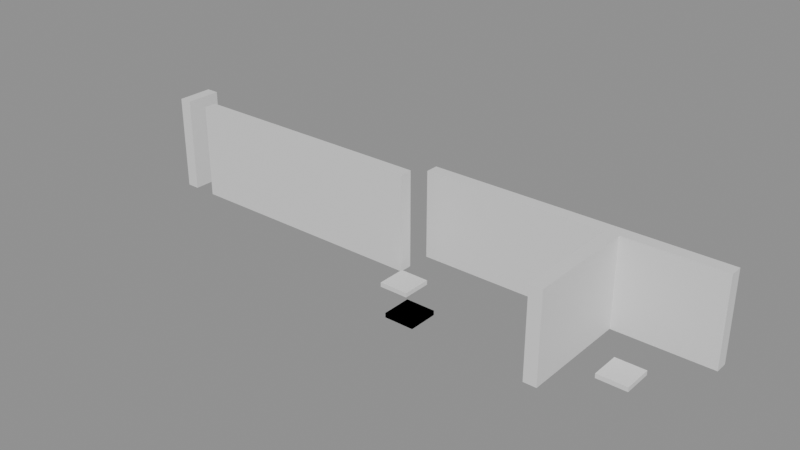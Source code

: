 # Source: building_lego.blend  (saved by Blender 5.0.119; exported with 4.5.12 LTS)
import bpy
from mathutils import Matrix  # noqa: F401  (used for matrix-valued properties, if any)

bpy.ops.wm.read_factory_settings(use_empty=True)
scene = bpy.context.scene
scene.name = 'Scene'

# ---- collections
col_01_paredes_externas = bpy.data.collections.new('01_Paredes_Externas'); scene.collection.children.link(col_01_paredes_externas)
col_02_paredes_internas = bpy.data.collections.new('02_Paredes_Internas'); scene.collection.children.link(col_02_paredes_internas)
col_04_moveis_decoracoes = bpy.data.collections.new('04_Moveis_Decoracoes'); scene.collection.children.link(col_04_moveis_decoracoes)

# ---- materials (node trees are filled in below, after node groups)
mat_mat_parede_externa = bpy.data.materials.new('Mat_Parede_Externa')
mat_mat_parede_interna = bpy.data.materials.new('Mat_Parede_Interna')
mat_mat_moveis = bpy.data.materials.new('Mat_Moveis')

# ---- material node trees
mat_mat_parede_externa.use_nodes = True; mat_mat_parede_externa.node_tree.nodes.clear()
_N = mat_mat_parede_externa.node_tree.nodes; _L = mat_mat_parede_externa.node_tree.links
n0 = _N.new('ShaderNodeBsdfPrincipled'); n0.name = 'BSDF - Pré-fundamentado'; n0.location = (-200, 100)
n1 = _N.new('ShaderNodeOutputMaterial'); n1.name = 'Saída de material'; n1.location = (200, 100)
_L.new(n0.outputs[0], n1.inputs[0])
n1.is_active_output = True
mat_mat_parede_interna.use_nodes = True; mat_mat_parede_interna.node_tree.nodes.clear()
_N = mat_mat_parede_interna.node_tree.nodes; _L = mat_mat_parede_interna.node_tree.links
n0 = _N.new('ShaderNodeBsdfPrincipled'); n0.name = 'BSDF - Pré-fundamentado'; n0.location = (-200, 100)
n1 = _N.new('ShaderNodeOutputMaterial'); n1.name = 'Saída de material'; n1.location = (200, 100)
_L.new(n0.outputs[0], n1.inputs[0])
n1.is_active_output = True
mat_mat_moveis.use_nodes = True; mat_mat_moveis.node_tree.nodes.clear()
_N = mat_mat_moveis.node_tree.nodes; _L = mat_mat_moveis.node_tree.links
n0 = _N.new('ShaderNodeBsdfPrincipled'); n0.name = 'BSDF - Pré-fundamentado'; n0.location = (-200, 100)
n1 = _N.new('ShaderNodeOutputMaterial'); n1.name = 'Saída de material'; n1.location = (200, 100)
_L.new(n0.outputs[0], n1.inputs[0])
n1.is_active_output = True

# ---- meshes
me_bloco_stone_wall_4264_536_z0 = bpy.data.meshes.new('Bloco_stone_wall_4264_536_z0')
me_bloco_stone_wall_4264_536_z0.from_pydata([(-0.5, -0.175, -1.2), (0.5, -0.175, -1.2), (0.5, 0.175, -1.2), (-0.5, 0.175, -1.2), (-0.5, -0.175, 1.2), (0.5, -0.175, 1.2), (0.5, 0.175, 1.2), (-0.5, 0.175, 1.2)], [], [(0, 1, 2, 3), (4, 7, 6, 5), (0, 4, 5, 1), (2, 6, 7, 3), (0, 3, 7, 4), (1, 5, 6, 2)])
me_bloco_stone_wall_4264_536_z0.materials.append(mat_mat_parede_externa)
me_bloco_stone_wall_4264_536_z0.update()
me_bloco_stone_wall_4265_536_z0 = bpy.data.meshes.new('Bloco_stone_wall_4265_536_z0')
me_bloco_stone_wall_4265_536_z0.from_pydata([(-0.5, -0.175, -1.2), (0.5, -0.175, -1.2), (0.5, 0.175, -1.2), (-0.5, 0.175, -1.2), (-0.5, -0.175, 1.2), (0.5, -0.175, 1.2), (0.5, 0.175, 1.2), (-0.5, 0.175, 1.2)], [], [(0, 1, 2, 3), (4, 7, 6, 5), (0, 4, 5, 1), (2, 6, 7, 3), (0, 3, 7, 4), (1, 5, 6, 2)])
me_bloco_stone_wall_4265_536_z0.materials.append(mat_mat_parede_externa)
me_bloco_stone_wall_4265_536_z0.update()
me_bloco_stone_wall_4266_536_z0 = bpy.data.meshes.new('Bloco_stone_wall_4266_536_z0')
me_bloco_stone_wall_4266_536_z0.from_pydata([(-0.5, -0.175, -1.2), (0.5, -0.175, -1.2), (0.5, 0.175, -1.2), (-0.5, 0.175, -1.2), (-0.5, -0.175, 1.2), (0.5, -0.175, 1.2), (0.5, 0.175, 1.2), (-0.5, 0.175, 1.2)], [], [(0, 1, 2, 3), (4, 7, 6, 5), (0, 4, 5, 1), (2, 6, 7, 3), (0, 3, 7, 4), (1, 5, 6, 2)])
me_bloco_stone_wall_4266_536_z0.materials.append(mat_mat_parede_externa)
me_bloco_stone_wall_4266_536_z0.update()
me_bloco_stone_wall_4267_536_z0 = bpy.data.meshes.new('Bloco_stone_wall_4267_536_z0')
me_bloco_stone_wall_4267_536_z0.from_pydata([(-0.5, -0.175, -1.2), (0.5, -0.175, -1.2), (0.5, 0.175, -1.2), (-0.5, 0.175, -1.2), (-0.5, -0.175, 1.2), (0.5, -0.175, 1.2), (0.5, 0.175, 1.2), (-0.5, 0.175, 1.2)], [], [(0, 1, 2, 3), (4, 7, 6, 5), (0, 4, 5, 1), (2, 6, 7, 3), (0, 3, 7, 4), (1, 5, 6, 2)])
me_bloco_stone_wall_4267_536_z0.materials.append(mat_mat_parede_externa)
me_bloco_stone_wall_4267_536_z0.update()
me_bloco_stone_wall_4268_536_z0 = bpy.data.meshes.new('Bloco_stone_wall_4268_536_z0')
me_bloco_stone_wall_4268_536_z0.from_pydata([(-0.5, -0.175, -1.2), (0.5, -0.175, -1.2), (0.5, 0.175, -1.2), (-0.5, 0.175, -1.2), (-0.5, -0.175, 1.2), (0.5, -0.175, 1.2), (0.5, 0.175, 1.2), (-0.5, 0.175, 1.2)], [], [(0, 1, 2, 3), (4, 7, 6, 5), (0, 4, 5, 1), (2, 6, 7, 3), (0, 3, 7, 4), (1, 5, 6, 2)])
me_bloco_stone_wall_4268_536_z0.materials.append(mat_mat_parede_externa)
me_bloco_stone_wall_4268_536_z0.update()
me_bloco_stone_wall_4269_536_z0 = bpy.data.meshes.new('Bloco_stone_wall_4269_536_z0')
me_bloco_stone_wall_4269_536_z0.from_pydata([(-0.5, -0.175, -1.2), (0.5, -0.175, -1.2), (0.5, 0.175, -1.2), (-0.5, 0.175, -1.2), (-0.5, -0.175, 1.2), (0.5, -0.175, 1.2), (0.5, 0.175, 1.2), (-0.5, 0.175, 1.2)], [], [(0, 1, 2, 3), (4, 7, 6, 5), (0, 4, 5, 1), (2, 6, 7, 3), (0, 3, 7, 4), (1, 5, 6, 2)])
me_bloco_stone_wall_4269_536_z0.materials.append(mat_mat_parede_externa)
me_bloco_stone_wall_4269_536_z0.update()
me_bloco_stone_wall_4270_536_z0 = bpy.data.meshes.new('Bloco_stone_wall_4270_536_z0')
me_bloco_stone_wall_4270_536_z0.from_pydata([(-0.5, -0.175, -1.2), (0.5, -0.175, -1.2), (0.5, 0.175, -1.2), (-0.5, 0.175, -1.2), (-0.5, -0.175, 1.2), (0.5, -0.175, 1.2), (0.5, 0.175, 1.2), (-0.5, 0.175, 1.2)], [], [(0, 1, 2, 3), (4, 7, 6, 5), (0, 4, 5, 1), (2, 6, 7, 3), (0, 3, 7, 4), (1, 5, 6, 2)])
me_bloco_stone_wall_4270_536_z0.materials.append(mat_mat_parede_externa)
me_bloco_stone_wall_4270_536_z0.update()
me_bloco_stone_wall_4271_536_z0 = bpy.data.meshes.new('Bloco_stone_wall_4271_536_z0')
me_bloco_stone_wall_4271_536_z0.from_pydata([(-0.5, -0.175, -1.2), (0.5, -0.175, -1.2), (0.5, 0.175, -1.2), (-0.5, 0.175, -1.2), (-0.5, -0.175, 1.2), (0.5, -0.175, 1.2), (0.5, 0.175, 1.2), (-0.5, 0.175, 1.2)], [], [(0, 1, 2, 3), (4, 7, 6, 5), (0, 4, 5, 1), (2, 6, 7, 3), (0, 3, 7, 4), (1, 5, 6, 2)])
me_bloco_stone_wall_4271_536_z0.materials.append(mat_mat_parede_externa)
me_bloco_stone_wall_4271_536_z0.update()
me_bloco_dungeon_wall_4256_535_z0 = bpy.data.meshes.new('Bloco_dungeon_wall_4256_535_z0')
me_bloco_dungeon_wall_4256_535_z0.from_pydata([(-0.175, -0.5, -1.32), (0.175, -0.5, -1.32), (0.175, 0.5, -1.32), (-0.175, 0.5, -1.32), (-0.175, -0.5, 1.32), (0.175, -0.5, 1.32), (0.175, 0.5, 1.32), (-0.175, 0.5, 1.32)], [], [(0, 1, 2, 3), (4, 7, 6, 5), (0, 4, 5, 1), (2, 6, 7, 3), (0, 3, 7, 4), (1, 5, 6, 2)])
me_bloco_dungeon_wall_4256_535_z0.materials.append(mat_mat_parede_externa)
me_bloco_dungeon_wall_4256_535_z0.update()
me_bloco_dungeon_wall_4257_535_z0 = bpy.data.meshes.new('Bloco_dungeon_wall_4257_535_z0')
me_bloco_dungeon_wall_4257_535_z0.from_pydata([(-0.5, -0.175, -1.32), (0.5, -0.175, -1.32), (0.5, 0.175, -1.32), (-0.5, 0.175, -1.32), (-0.5, -0.175, 1.32), (0.5, -0.175, 1.32), (0.5, 0.175, 1.32), (-0.5, 0.175, 1.32)], [], [(0, 1, 2, 3), (4, 7, 6, 5), (0, 4, 5, 1), (2, 6, 7, 3), (0, 3, 7, 4), (1, 5, 6, 2)])
me_bloco_dungeon_wall_4257_535_z0.materials.append(mat_mat_parede_interna)
me_bloco_dungeon_wall_4257_535_z0.update()
me_bloco_dungeon_wall_4258_535_z0 = bpy.data.meshes.new('Bloco_dungeon_wall_4258_535_z0')
me_bloco_dungeon_wall_4258_535_z0.from_pydata([(-0.5, -0.175, -1.32), (0.5, -0.175, -1.32), (0.5, 0.175, -1.32), (-0.5, 0.175, -1.32), (-0.5, -0.175, 1.32), (0.5, -0.175, 1.32), (0.5, 0.175, 1.32), (-0.5, 0.175, 1.32)], [], [(0, 1, 2, 3), (4, 7, 6, 5), (0, 4, 5, 1), (2, 6, 7, 3), (0, 3, 7, 4), (1, 5, 6, 2)])
me_bloco_dungeon_wall_4258_535_z0.materials.append(mat_mat_parede_interna)
me_bloco_dungeon_wall_4258_535_z0.update()
me_bloco_dungeon_wall_4259_535_z0 = bpy.data.meshes.new('Bloco_dungeon_wall_4259_535_z0')
me_bloco_dungeon_wall_4259_535_z0.from_pydata([(-0.5, -0.175, -1.32), (0.5, -0.175, -1.32), (0.5, 0.175, -1.32), (-0.5, 0.175, -1.32), (-0.5, -0.175, 1.32), (0.5, -0.175, 1.32), (0.5, 0.175, 1.32), (-0.5, 0.175, 1.32)], [], [(0, 1, 2, 3), (4, 7, 6, 5), (0, 4, 5, 1), (2, 6, 7, 3), (0, 3, 7, 4), (1, 5, 6, 2)])
me_bloco_dungeon_wall_4259_535_z0.materials.append(mat_mat_parede_interna)
me_bloco_dungeon_wall_4259_535_z0.update()
me_bloco_dungeon_wall_4260_535_z0 = bpy.data.meshes.new('Bloco_dungeon_wall_4260_535_z0')
me_bloco_dungeon_wall_4260_535_z0.from_pydata([(-0.5, -0.175, -1.32), (0.5, -0.175, -1.32), (0.5, 0.175, -1.32), (-0.5, 0.175, -1.32), (-0.5, -0.175, 1.32), (0.5, -0.175, 1.32), (0.5, 0.175, 1.32), (-0.5, 0.175, 1.32)], [], [(0, 1, 2, 3), (4, 7, 6, 5), (0, 4, 5, 1), (2, 6, 7, 3), (0, 3, 7, 4), (1, 5, 6, 2)])
me_bloco_dungeon_wall_4260_535_z0.materials.append(mat_mat_parede_interna)
me_bloco_dungeon_wall_4260_535_z0.update()
me_bloco_dungeon_wall_4261_535_z0 = bpy.data.meshes.new('Bloco_dungeon_wall_4261_535_z0')
me_bloco_dungeon_wall_4261_535_z0.from_pydata([(-0.5, -0.175, -1.32), (0.5, -0.175, -1.32), (0.5, 0.175, -1.32), (-0.5, 0.175, -1.32), (-0.5, -0.175, 1.32), (0.5, -0.175, 1.32), (0.5, 0.175, 1.32), (-0.5, 0.175, 1.32)], [], [(0, 1, 2, 3), (4, 7, 6, 5), (0, 4, 5, 1), (2, 6, 7, 3), (0, 3, 7, 4), (1, 5, 6, 2)])
me_bloco_dungeon_wall_4261_535_z0.materials.append(mat_mat_parede_interna)
me_bloco_dungeon_wall_4261_535_z0.update()
me_bloco_dungeon_wall_4262_535_z0 = bpy.data.meshes.new('Bloco_dungeon_wall_4262_535_z0')
me_bloco_dungeon_wall_4262_535_z0.from_pydata([(-0.5, -0.175, -1.32), (0.5, -0.175, -1.32), (0.5, 0.175, -1.32), (-0.5, 0.175, -1.32), (-0.5, -0.175, 1.32), (0.5, -0.175, 1.32), (0.5, 0.175, 1.32), (-0.5, 0.175, 1.32)], [], [(0, 1, 2, 3), (4, 7, 6, 5), (0, 4, 5, 1), (2, 6, 7, 3), (0, 3, 7, 4), (1, 5, 6, 2)])
me_bloco_dungeon_wall_4262_535_z0.materials.append(mat_mat_parede_interna)
me_bloco_dungeon_wall_4262_535_z0.update()
me_bloco_dungeon_wall_4263_535_z0 = bpy.data.meshes.new('Bloco_dungeon_wall_4263_535_z0')
me_bloco_dungeon_wall_4263_535_z0.from_pydata([(-0.5, -0.175, -1.32), (0.5, -0.175, -1.32), (0.5, 0.175, -1.32), (-0.5, 0.175, -1.32), (-0.5, -0.175, 1.32), (0.5, -0.175, 1.32), (0.5, 0.175, 1.32), (-0.5, 0.175, 1.32)], [], [(0, 1, 2, 3), (4, 7, 6, 5), (0, 4, 5, 1), (2, 6, 7, 3), (0, 3, 7, 4), (1, 5, 6, 2)])
me_bloco_dungeon_wall_4263_535_z0.materials.append(mat_mat_parede_interna)
me_bloco_dungeon_wall_4263_535_z0.update()
me_bloco_stone_wall_4269_533_z0 = bpy.data.meshes.new('Bloco_stone_wall_4269_533_z0')
me_bloco_stone_wall_4269_533_z0.from_pydata([(-0.175, -0.5, -1.2), (0.175, -0.5, -1.2), (0.175, 0.5, -1.2), (-0.175, 0.5, -1.2), (-0.175, -0.5, 1.2), (0.175, -0.5, 1.2), (0.175, 0.5, 1.2), (-0.175, 0.5, 1.2)], [], [(0, 1, 2, 3), (4, 7, 6, 5), (0, 4, 5, 1), (2, 6, 7, 3), (0, 3, 7, 4), (1, 5, 6, 2)])
me_bloco_stone_wall_4269_533_z0.materials.append(mat_mat_parede_interna)
me_bloco_stone_wall_4269_533_z0.update()
me_bloco_stone_wall_4269_534_z0 = bpy.data.meshes.new('Bloco_stone_wall_4269_534_z0')
me_bloco_stone_wall_4269_534_z0.from_pydata([(-0.175, -0.5, -1.2), (0.175, -0.5, -1.2), (0.175, 0.5, -1.2), (-0.175, 0.5, -1.2), (-0.175, -0.5, 1.2), (0.175, -0.5, 1.2), (0.175, 0.5, 1.2), (-0.175, 0.5, 1.2)], [], [(0, 1, 2, 3), (4, 7, 6, 5), (0, 4, 5, 1), (2, 6, 7, 3), (0, 3, 7, 4), (1, 5, 6, 2)])
me_bloco_stone_wall_4269_534_z0.materials.append(mat_mat_parede_interna)
me_bloco_stone_wall_4269_534_z0.update()
me_bloco_stone_wall_4269_535_z0 = bpy.data.meshes.new('Bloco_stone_wall_4269_535_z0')
me_bloco_stone_wall_4269_535_z0.from_pydata([(-0.175, -0.5, -1.2), (0.175, -0.5, -1.2), (0.175, 0.5, -1.2), (-0.175, 0.5, -1.2), (-0.175, -0.5, 1.2), (0.175, -0.5, 1.2), (0.175, 0.5, 1.2), (-0.175, 0.5, 1.2)], [], [(0, 1, 2, 3), (4, 7, 6, 5), (0, 4, 5, 1), (2, 6, 7, 3), (0, 3, 7, 4), (1, 5, 6, 2)])
me_bloco_stone_wall_4269_535_z0.materials.append(mat_mat_parede_interna)
me_bloco_stone_wall_4269_535_z0.update()
me_movel_statue_4257_536_z0 = bpy.data.meshes.new('Movel_statue_4257_536_z0')
me_movel_statue_4257_536_z0.from_pydata([(-0.4, -0.4, -0.6), (0.4, -0.4, -0.6), (0.4, 0.4, -0.6), (-0.4, 0.4, -0.6), (-0.4, -0.4, 0.6), (0.4, -0.4, 0.6), (0.4, 0.4, 0.6), (-0.4, 0.4, 0.6)], [], [(0, 1, 2, 3), (4, 7, 6, 5), (0, 4, 5, 1), (2, 6, 7, 3), (0, 3, 7, 4), (1, 5, 6, 2)])
me_movel_statue_4257_536_z0.materials.append(mat_mat_moveis)
me_movel_statue_4257_536_z0.update()
me_movel_small_web_4258_536_z0 = bpy.data.meshes.new('Movel_small_web_4258_536_z0')
me_movel_small_web_4258_536_z0.from_pydata([(-0.4, -0.4, -0.06), (0.4, -0.4, -0.06), (0.4, 0.4, -0.06), (-0.4, 0.4, -0.06), (-0.4, -0.4, 0.06), (0.4, -0.4, 0.06), (0.4, 0.4, 0.06), (-0.4, 0.4, 0.06)], [], [(0, 1, 2, 3), (4, 7, 6, 5), (0, 4, 5, 1), (2, 6, 7, 3), (0, 3, 7, 4), (1, 5, 6, 2)])
me_movel_small_web_4258_536_z0.materials.append(mat_mat_moveis)
me_movel_small_web_4258_536_z0.update()
me_movel_bones_4265_533_z0 = bpy.data.meshes.new('Movel_bones_4265_533_z0')
me_movel_bones_4265_533_z0.from_pydata([(-0.4, -0.4, -0.06), (0.4, -0.4, -0.06), (0.4, 0.4, -0.06), (-0.4, 0.4, -0.06), (-0.4, -0.4, 0.06), (0.4, -0.4, 0.06), (0.4, 0.4, 0.06), (-0.4, 0.4, 0.06)], [], [(0, 1, 2, 3), (4, 7, 6, 5), (0, 4, 5, 1), (2, 6, 7, 3), (0, 3, 7, 4), (1, 5, 6, 2)])
me_movel_bones_4265_533_z0.materials.append(mat_mat_moveis)
me_movel_bones_4265_533_z0.update()
me_movel_web_4265_533_z0 = bpy.data.meshes.new('Movel_web_4265_533_z0')
me_movel_web_4265_533_z0.from_pydata([(-0.4, -0.4, -0.06), (0.4, -0.4, -0.06), (0.4, 0.4, -0.06), (-0.4, 0.4, -0.06), (-0.4, -0.4, 0.06), (0.4, -0.4, 0.06), (0.4, 0.4, 0.06), (-0.4, 0.4, 0.06)], [], [(0, 1, 2, 3), (4, 7, 6, 5), (0, 4, 5, 1), (2, 6, 7, 3), (0, 3, 7, 4), (1, 5, 6, 2)])
me_movel_web_4265_533_z0.materials.append(mat_mat_moveis)
me_movel_web_4265_533_z0.update()
me_movel_web_4264_534_z0 = bpy.data.meshes.new('Movel_web_4264_534_z0')
me_movel_web_4264_534_z0.from_pydata([(-0.4, -0.4, -0.06), (0.4, -0.4, -0.06), (0.4, 0.4, -0.06), (-0.4, 0.4, -0.06), (-0.4, -0.4, 0.06), (0.4, -0.4, 0.06), (0.4, 0.4, 0.06), (-0.4, 0.4, 0.06)], [], [(0, 1, 2, 3), (4, 7, 6, 5), (0, 4, 5, 1), (2, 6, 7, 3), (0, 3, 7, 4), (1, 5, 6, 2)])
me_movel_web_4264_534_z0.materials.append(mat_mat_moveis)
me_movel_web_4264_534_z0.update()
me_movel_small_web_4270_534_z0 = bpy.data.meshes.new('Movel_small_web_4270_534_z0')
me_movel_small_web_4270_534_z0.from_pydata([(-0.4, -0.4, -0.06), (0.4, -0.4, -0.06), (0.4, 0.4, -0.06), (-0.4, 0.4, -0.06), (-0.4, -0.4, 0.06), (0.4, -0.4, 0.06), (0.4, 0.4, 0.06), (-0.4, 0.4, 0.06)], [], [(0, 1, 2, 3), (4, 7, 6, 5), (0, 4, 5, 1), (2, 6, 7, 3), (0, 3, 7, 4), (1, 5, 6, 2)])
me_movel_small_web_4270_534_z0.materials.append(mat_mat_moveis)
me_movel_small_web_4270_534_z0.update()

# ---- objects
ob_parede_externa_sul_y536_x4264_4271 = bpy.data.objects.new('Parede_Externa_Sul_Y536_X4264_4271', None)
ob_bloco_stone_wall_4264_536_z0 = bpy.data.objects.new('Bloco_stone_wall_4264_536_z0', me_bloco_stone_wall_4264_536_z0)
ob_bloco_stone_wall_4265_536_z0 = bpy.data.objects.new('Bloco_stone_wall_4265_536_z0', me_bloco_stone_wall_4265_536_z0)
ob_bloco_stone_wall_4266_536_z0 = bpy.data.objects.new('Bloco_stone_wall_4266_536_z0', me_bloco_stone_wall_4266_536_z0)
ob_bloco_stone_wall_4267_536_z0 = bpy.data.objects.new('Bloco_stone_wall_4267_536_z0', me_bloco_stone_wall_4267_536_z0)
ob_bloco_stone_wall_4268_536_z0 = bpy.data.objects.new('Bloco_stone_wall_4268_536_z0', me_bloco_stone_wall_4268_536_z0)
ob_bloco_stone_wall_4269_536_z0 = bpy.data.objects.new('Bloco_stone_wall_4269_536_z0', me_bloco_stone_wall_4269_536_z0)
ob_bloco_stone_wall_4270_536_z0 = bpy.data.objects.new('Bloco_stone_wall_4270_536_z0', me_bloco_stone_wall_4270_536_z0)
ob_bloco_stone_wall_4271_536_z0 = bpy.data.objects.new('Bloco_stone_wall_4271_536_z0', me_bloco_stone_wall_4271_536_z0)
ob_parede_externa_oeste_x4256_y535_535 = bpy.data.objects.new('Parede_Externa_Oeste_X4256_Y535_535', None)
ob_bloco_dungeon_wall_4256_535_z0 = bpy.data.objects.new('Bloco_dungeon_wall_4256_535_z0', me_bloco_dungeon_wall_4256_535_z0)
ob_parede_interna_ew_01_y535_x4257_4263 = bpy.data.objects.new('Parede_Interna_EW_01_Y535_X4257_4263', None)
ob_bloco_dungeon_wall_4257_535_z0 = bpy.data.objects.new('Bloco_dungeon_wall_4257_535_z0', me_bloco_dungeon_wall_4257_535_z0)
ob_bloco_dungeon_wall_4258_535_z0 = bpy.data.objects.new('Bloco_dungeon_wall_4258_535_z0', me_bloco_dungeon_wall_4258_535_z0)
ob_bloco_dungeon_wall_4259_535_z0 = bpy.data.objects.new('Bloco_dungeon_wall_4259_535_z0', me_bloco_dungeon_wall_4259_535_z0)
ob_bloco_dungeon_wall_4260_535_z0 = bpy.data.objects.new('Bloco_dungeon_wall_4260_535_z0', me_bloco_dungeon_wall_4260_535_z0)
ob_bloco_dungeon_wall_4261_535_z0 = bpy.data.objects.new('Bloco_dungeon_wall_4261_535_z0', me_bloco_dungeon_wall_4261_535_z0)
ob_bloco_dungeon_wall_4262_535_z0 = bpy.data.objects.new('Bloco_dungeon_wall_4262_535_z0', me_bloco_dungeon_wall_4262_535_z0)
ob_bloco_dungeon_wall_4263_535_z0 = bpy.data.objects.new('Bloco_dungeon_wall_4263_535_z0', me_bloco_dungeon_wall_4263_535_z0)
ob_parede_interna_ns_04_x4269_y533_535 = bpy.data.objects.new('Parede_Interna_NS_04_X4269_Y533_535', None)
ob_bloco_stone_wall_4269_533_z0 = bpy.data.objects.new('Bloco_stone_wall_4269_533_z0', me_bloco_stone_wall_4269_533_z0)
ob_bloco_stone_wall_4269_534_z0 = bpy.data.objects.new('Bloco_stone_wall_4269_534_z0', me_bloco_stone_wall_4269_534_z0)
ob_bloco_stone_wall_4269_535_z0 = bpy.data.objects.new('Bloco_stone_wall_4269_535_z0', me_bloco_stone_wall_4269_535_z0)
ob_moveis_decoracoes = bpy.data.objects.new('Moveis_Decoracoes', None)
ob_movel_statue_4257_536_z0 = bpy.data.objects.new('Movel_statue_4257_536_z0', me_movel_statue_4257_536_z0)
ob_movel_small_web_4258_536_z0 = bpy.data.objects.new('Movel_small_web_4258_536_z0', me_movel_small_web_4258_536_z0)
ob_movel_bones_4265_533_z0 = bpy.data.objects.new('Movel_bones_4265_533_z0', me_movel_bones_4265_533_z0)
ob_movel_web_4265_533_z0 = bpy.data.objects.new('Movel_web_4265_533_z0', me_movel_web_4265_533_z0)
ob_movel_web_4264_534_z0 = bpy.data.objects.new('Movel_web_4264_534_z0', me_movel_web_4264_534_z0)
ob_movel_small_web_4270_534_z0 = bpy.data.objects.new('Movel_small_web_4270_534_z0', me_movel_small_web_4270_534_z0)

# ---- transforms, parenting, visibility, modifiers, constraints
ob_parede_externa_sul_y536_x4264_4271.location = (4.0, 1.5, 0.0)
ob_parede_externa_sul_y536_x4264_4271.empty_display_type = 'CUBE'
ob_bloco_stone_wall_4264_536_z0.parent = ob_parede_externa_sul_y536_x4264_4271
ob_bloco_stone_wall_4264_536_z0.matrix_parent_inverse = Matrix(((1.0, -0.0, 0.0, -4.0), (-0.0, 1.0, -0.0, -1.5), (0.0, -0.0, 1.0, -0.0), (-0.0, 0.0, -0.0, 1.0)))
ob_bloco_stone_wall_4264_536_z0.location = (0.5, 1.175, 1.2)
ob_bloco_stone_wall_4265_536_z0.parent = ob_parede_externa_sul_y536_x4264_4271
ob_bloco_stone_wall_4265_536_z0.matrix_parent_inverse = Matrix(((1.0, -0.0, 0.0, -4.0), (-0.0, 1.0, -0.0, -1.5), (0.0, -0.0, 1.0, -0.0), (-0.0, 0.0, -0.0, 1.0)))
ob_bloco_stone_wall_4265_536_z0.location = (1.5, 1.175, 1.2)
ob_bloco_stone_wall_4266_536_z0.parent = ob_parede_externa_sul_y536_x4264_4271
ob_bloco_stone_wall_4266_536_z0.matrix_parent_inverse = Matrix(((1.0, -0.0, 0.0, -4.0), (-0.0, 1.0, -0.0, -1.5), (0.0, -0.0, 1.0, -0.0), (-0.0, 0.0, -0.0, 1.0)))
ob_bloco_stone_wall_4266_536_z0.location = (2.5, 1.175, 1.2)
ob_bloco_stone_wall_4267_536_z0.parent = ob_parede_externa_sul_y536_x4264_4271
ob_bloco_stone_wall_4267_536_z0.matrix_parent_inverse = Matrix(((1.0, -0.0, 0.0, -4.0), (-0.0, 1.0, -0.0, -1.5), (0.0, -0.0, 1.0, -0.0), (-0.0, 0.0, -0.0, 1.0)))
ob_bloco_stone_wall_4267_536_z0.location = (3.5, 1.175, 1.2)
ob_bloco_stone_wall_4268_536_z0.parent = ob_parede_externa_sul_y536_x4264_4271
ob_bloco_stone_wall_4268_536_z0.matrix_parent_inverse = Matrix(((1.0, -0.0, 0.0, -4.0), (-0.0, 1.0, -0.0, -1.5), (0.0, -0.0, 1.0, -0.0), (-0.0, 0.0, -0.0, 1.0)))
ob_bloco_stone_wall_4268_536_z0.location = (4.5, 1.175, 1.2)
ob_bloco_stone_wall_4269_536_z0.parent = ob_parede_externa_sul_y536_x4264_4271
ob_bloco_stone_wall_4269_536_z0.matrix_parent_inverse = Matrix(((1.0, -0.0, 0.0, -4.0), (-0.0, 1.0, -0.0, -1.5), (0.0, -0.0, 1.0, -0.0), (-0.0, 0.0, -0.0, 1.0)))
ob_bloco_stone_wall_4269_536_z0.location = (5.5, 1.175, 1.2)
ob_bloco_stone_wall_4270_536_z0.parent = ob_parede_externa_sul_y536_x4264_4271
ob_bloco_stone_wall_4270_536_z0.matrix_parent_inverse = Matrix(((1.0, -0.0, 0.0, -4.0), (-0.0, 1.0, -0.0, -1.5), (0.0, -0.0, 1.0, -0.0), (-0.0, 0.0, -0.0, 1.0)))
ob_bloco_stone_wall_4270_536_z0.location = (6.5, 1.175, 1.2)
ob_bloco_stone_wall_4271_536_z0.parent = ob_parede_externa_sul_y536_x4264_4271
ob_bloco_stone_wall_4271_536_z0.matrix_parent_inverse = Matrix(((1.0, -0.0, 0.0, -4.0), (-0.0, 1.0, -0.0, -1.5), (0.0, -0.0, 1.0, -0.0), (-0.0, 0.0, -0.0, 1.0)))
ob_bloco_stone_wall_4271_536_z0.location = (7.5, 1.175, 1.2)
ob_parede_externa_oeste_x4256_y535_535.location = (-7.5, 0.5, 0.0)
ob_parede_externa_oeste_x4256_y535_535.empty_display_type = 'CUBE'
ob_bloco_dungeon_wall_4256_535_z0.parent = ob_parede_externa_oeste_x4256_y535_535
ob_bloco_dungeon_wall_4256_535_z0.matrix_parent_inverse = Matrix(((1.0, -0.0, 0.0, 7.5), (-0.0, 1.0, -0.0, -0.5), (0.0, -0.0, 1.0, -0.0), (-0.0, 0.0, -0.0, 1.0)))
ob_bloco_dungeon_wall_4256_535_z0.location = (-7.825, 0.5, 1.32)
ob_parede_interna_ew_01_y535_x4257_4263.location = (-3.5, 0.5, 0.0)
ob_parede_interna_ew_01_y535_x4257_4263.empty_display_type = 'CUBE'
ob_bloco_dungeon_wall_4257_535_z0.parent = ob_parede_interna_ew_01_y535_x4257_4263
ob_bloco_dungeon_wall_4257_535_z0.matrix_parent_inverse = Matrix(((1.0, -0.0, 0.0, 3.5), (-0.0, 1.0, -0.0, -0.5), (0.0, -0.0, 1.0, -0.0), (-0.0, 0.0, -0.0, 1.0)))
ob_bloco_dungeon_wall_4257_535_z0.location = (-6.5, 0.175, 1.32)
ob_bloco_dungeon_wall_4258_535_z0.parent = ob_parede_interna_ew_01_y535_x4257_4263
ob_bloco_dungeon_wall_4258_535_z0.matrix_parent_inverse = Matrix(((1.0, -0.0, 0.0, 3.5), (-0.0, 1.0, -0.0, -0.5), (0.0, -0.0, 1.0, -0.0), (-0.0, 0.0, -0.0, 1.0)))
ob_bloco_dungeon_wall_4258_535_z0.location = (-5.5, 0.175, 1.32)
ob_bloco_dungeon_wall_4259_535_z0.parent = ob_parede_interna_ew_01_y535_x4257_4263
ob_bloco_dungeon_wall_4259_535_z0.matrix_parent_inverse = Matrix(((1.0, -0.0, 0.0, 3.5), (-0.0, 1.0, -0.0, -0.5), (0.0, -0.0, 1.0, -0.0), (-0.0, 0.0, -0.0, 1.0)))
ob_bloco_dungeon_wall_4259_535_z0.location = (-4.5, 0.175, 1.32)
ob_bloco_dungeon_wall_4260_535_z0.parent = ob_parede_interna_ew_01_y535_x4257_4263
ob_bloco_dungeon_wall_4260_535_z0.matrix_parent_inverse = Matrix(((1.0, -0.0, 0.0, 3.5), (-0.0, 1.0, -0.0, -0.5), (0.0, -0.0, 1.0, -0.0), (-0.0, 0.0, -0.0, 1.0)))
ob_bloco_dungeon_wall_4260_535_z0.location = (-3.5, 0.175, 1.32)
ob_bloco_dungeon_wall_4261_535_z0.parent = ob_parede_interna_ew_01_y535_x4257_4263
ob_bloco_dungeon_wall_4261_535_z0.matrix_parent_inverse = Matrix(((1.0, -0.0, 0.0, 3.5), (-0.0, 1.0, -0.0, -0.5), (0.0, -0.0, 1.0, -0.0), (-0.0, 0.0, -0.0, 1.0)))
ob_bloco_dungeon_wall_4261_535_z0.location = (-2.5, 0.175, 1.32)
ob_bloco_dungeon_wall_4262_535_z0.parent = ob_parede_interna_ew_01_y535_x4257_4263
ob_bloco_dungeon_wall_4262_535_z0.matrix_parent_inverse = Matrix(((1.0, -0.0, 0.0, 3.5), (-0.0, 1.0, -0.0, -0.5), (0.0, -0.0, 1.0, -0.0), (-0.0, 0.0, -0.0, 1.0)))
ob_bloco_dungeon_wall_4262_535_z0.location = (-1.5, 0.175, 1.32)
ob_bloco_dungeon_wall_4263_535_z0.parent = ob_parede_interna_ew_01_y535_x4257_4263
ob_bloco_dungeon_wall_4263_535_z0.matrix_parent_inverse = Matrix(((1.0, -0.0, 0.0, 3.5), (-0.0, 1.0, -0.0, -0.5), (0.0, -0.0, 1.0, -0.0), (-0.0, 0.0, -0.0, 1.0)))
ob_bloco_dungeon_wall_4263_535_z0.location = (-0.5, 0.175, 1.32)
ob_parede_interna_ns_04_x4269_y533_535.location = (5.5, -0.5, 0.0)
ob_parede_interna_ns_04_x4269_y533_535.empty_display_type = 'CUBE'
ob_bloco_stone_wall_4269_533_z0.parent = ob_parede_interna_ns_04_x4269_y533_535
ob_bloco_stone_wall_4269_533_z0.matrix_parent_inverse = Matrix(((1.0, -0.0, 0.0, -5.5), (-0.0, 1.0, -0.0, 0.5), (0.0, -0.0, 1.0, -0.0), (-0.0, 0.0, -0.0, 1.0)))
ob_bloco_stone_wall_4269_533_z0.location = (5.175, -1.5, 1.2)
ob_bloco_stone_wall_4269_534_z0.parent = ob_parede_interna_ns_04_x4269_y533_535
ob_bloco_stone_wall_4269_534_z0.matrix_parent_inverse = Matrix(((1.0, -0.0, 0.0, -5.5), (-0.0, 1.0, -0.0, 0.5), (0.0, -0.0, 1.0, -0.0), (-0.0, 0.0, -0.0, 1.0)))
ob_bloco_stone_wall_4269_534_z0.location = (5.175, -0.5, 1.2)
ob_bloco_stone_wall_4269_535_z0.parent = ob_parede_interna_ns_04_x4269_y533_535
ob_bloco_stone_wall_4269_535_z0.matrix_parent_inverse = Matrix(((1.0, -0.0, 0.0, -5.5), (-0.0, 1.0, -0.0, 0.5), (0.0, -0.0, 1.0, -0.0), (-0.0, 0.0, -0.0, 1.0)))
ob_bloco_stone_wall_4269_535_z0.location = (5.175, 0.5, 1.2)
ob_moveis_decoracoes.location = (0.0, 0.0, 0.0)
ob_moveis_decoracoes.empty_display_type = 'CUBE'
ob_movel_statue_4257_536_z0.parent = ob_moveis_decoracoes
ob_movel_statue_4257_536_z0.location = (-6.5, 1.5, 0.6)
ob_movel_small_web_4258_536_z0.parent = ob_moveis_decoracoes
ob_movel_small_web_4258_536_z0.location = (-5.5, 1.5, 0.06)
ob_movel_bones_4265_533_z0.parent = ob_moveis_decoracoes
ob_movel_bones_4265_533_z0.location = (1.5, -1.5, 0.06)
ob_movel_web_4265_533_z0.parent = ob_moveis_decoracoes
ob_movel_web_4265_533_z0.location = (1.5, -1.5, 0.06)
ob_movel_web_4264_534_z0.parent = ob_moveis_decoracoes
ob_movel_web_4264_534_z0.location = (0.5, -0.5, 0.06)
ob_movel_small_web_4270_534_z0.parent = ob_moveis_decoracoes
ob_movel_small_web_4270_534_z0.location = (6.5, -0.5, 0.06)

# ---- collection membership
col_01_paredes_externas.objects.link(ob_parede_externa_sul_y536_x4264_4271)
col_01_paredes_externas.objects.link(ob_bloco_stone_wall_4264_536_z0)
col_01_paredes_externas.objects.link(ob_bloco_stone_wall_4265_536_z0)
col_01_paredes_externas.objects.link(ob_bloco_stone_wall_4266_536_z0)
col_01_paredes_externas.objects.link(ob_bloco_stone_wall_4267_536_z0)
col_01_paredes_externas.objects.link(ob_bloco_stone_wall_4268_536_z0)
col_01_paredes_externas.objects.link(ob_bloco_stone_wall_4269_536_z0)
col_01_paredes_externas.objects.link(ob_bloco_stone_wall_4270_536_z0)
col_01_paredes_externas.objects.link(ob_bloco_stone_wall_4271_536_z0)
col_01_paredes_externas.objects.link(ob_parede_externa_oeste_x4256_y535_535)
col_01_paredes_externas.objects.link(ob_bloco_dungeon_wall_4256_535_z0)
col_02_paredes_internas.objects.link(ob_parede_interna_ew_01_y535_x4257_4263)
col_02_paredes_internas.objects.link(ob_bloco_dungeon_wall_4257_535_z0)
col_02_paredes_internas.objects.link(ob_bloco_dungeon_wall_4258_535_z0)
col_02_paredes_internas.objects.link(ob_bloco_dungeon_wall_4259_535_z0)
col_02_paredes_internas.objects.link(ob_bloco_dungeon_wall_4260_535_z0)
col_02_paredes_internas.objects.link(ob_bloco_dungeon_wall_4261_535_z0)
col_02_paredes_internas.objects.link(ob_bloco_dungeon_wall_4262_535_z0)
col_02_paredes_internas.objects.link(ob_bloco_dungeon_wall_4263_535_z0)
col_02_paredes_internas.objects.link(ob_parede_interna_ns_04_x4269_y533_535)
col_02_paredes_internas.objects.link(ob_bloco_stone_wall_4269_533_z0)
col_02_paredes_internas.objects.link(ob_bloco_stone_wall_4269_534_z0)
col_02_paredes_internas.objects.link(ob_bloco_stone_wall_4269_535_z0)
col_04_moveis_decoracoes.objects.link(ob_moveis_decoracoes)
col_04_moveis_decoracoes.objects.link(ob_movel_statue_4257_536_z0)
col_04_moveis_decoracoes.objects.link(ob_movel_small_web_4258_536_z0)
col_04_moveis_decoracoes.objects.link(ob_movel_bones_4265_533_z0)
col_04_moveis_decoracoes.objects.link(ob_movel_web_4265_533_z0)
col_04_moveis_decoracoes.objects.link(ob_movel_web_4264_534_z0)
col_04_moveis_decoracoes.objects.link(ob_movel_small_web_4270_534_z0)

# ---- scene / render settings (as saved in the file)
scene.frame_start = 1; scene.frame_end = 250; scene.frame_set(1)
scene.render.engine = 'BLENDER_EEVEE_NEXT'
scene.render.bake_bias = 0.0
scene.render.bake_samples = 0
scene.cycles.sampling_pattern = 'TABULATED_SOBOL'
scene.eevee.use_volume_custom_range = False
bpy.context.view_layer.update()

# ---- added for rendering (the .blend has no active camera and no usable light): camera, sun + grey world if the file has none
cam_auto = bpy.data.cameras.new('AutoCamera')
cam_auto.lens = 50.0
cam_auto.sensor_width = 36.0
cam_auto.clip_end = 1000.0
ob_auto_camera = bpy.data.objects.new('AutoCamera', cam_auto)
scene.collection.objects.link(ob_auto_camera)
ob_auto_camera.location = (15.4316, -18.5679, 13.6652)
ob_auto_camera.rotation_euler = (1.09748, -7.21219e-08, 0.694738)
scene.camera = ob_auto_camera
light_auto_sun = bpy.data.lights.new('AutoSun', 'SUN')
light_auto_sun.energy = 3.0
light_auto_sun.angle = 0.0523599
ob_auto_sun = bpy.data.objects.new('AutoSun', light_auto_sun)
scene.collection.objects.link(ob_auto_sun)
ob_auto_sun.rotation_euler = (0.872665, 0.174533, 0.523599)
if scene.world is None:
    world_auto = bpy.data.worlds.new('AutoWorld')
    world_auto.color = (0.3, 0.3, 0.3)
    scene.world = world_auto
bpy.context.view_layer.update()
